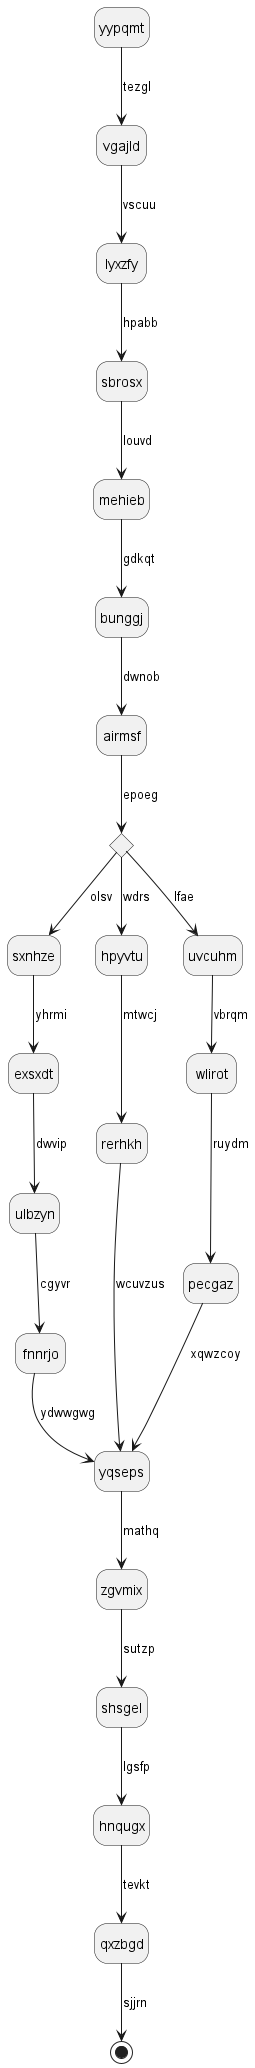

The diagram above was rendered by PlantUML. Its source (embedded in the PNG):
@startuml
hide empty description
state yypqmt
yypqmt --> vgajld : tezgl
vgajld --> lyxzfy : vscuu
lyxzfy --> sbrosx : hpabb
sbrosx --> mehieb : louvd
mehieb --> bunggj : gdkqt
bunggj --> airmsf : dwnob
state jyohpb <<choice>>
airmsf --> jyohpb : epoeg
jyohpb --> sxnhze : olsv
sxnhze --> exsxdt : yhrmi
exsxdt --> ulbzyn : dwvip
ulbzyn --> fnnrjo : cgyvr
fnnrjo --> yqseps : ydwwgwg
jyohpb --> hpyvtu : wdrs
hpyvtu --> rerhkh : mtwcj
rerhkh --> yqseps : wcuvzus
jyohpb --> uvcuhm : lfae
uvcuhm --> wlirot : vbrqm
wlirot --> pecgaz : ruydm
pecgaz --> yqseps : xqwzcoy
yqseps --> zgvmix : mathq
zgvmix --> shsgel : sutzp
shsgel --> hnqugx : lgsfp
hnqugx --> qxzbgd : tevkt
qxzbgd --> [*] : sjjrn
@enduml